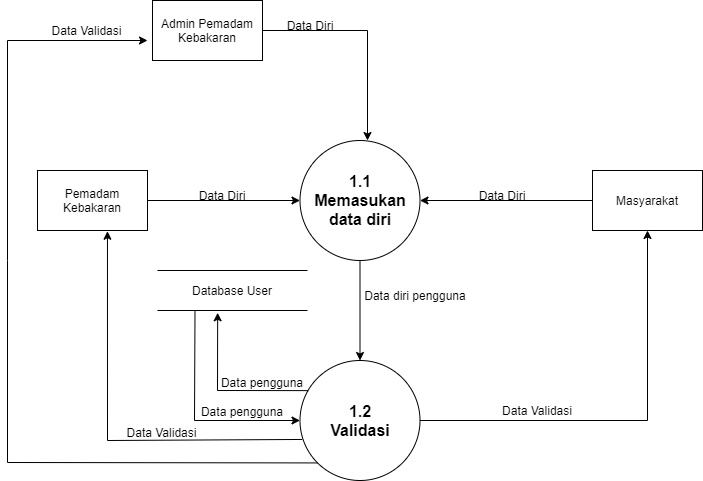

The diagram above was exported from draw.io. Its source (the exported page's mxGraphModel, read from the mxfile embedded in the PNG):
<mxGraphModel dx="2954" dy="36" grid="1" gridSize="10" guides="1" tooltips="1" connect="1" arrows="1" fold="1" page="1" pageScale="1" pageWidth="850" pageHeight="1100" math="0" shadow="0">
  <root>
    <mxCell id="0" />
    <mxCell id="1" parent="0" />
    <mxCell id="a0VpVSXtVXBkmJPN0W6v-84" value="&lt;font style=&quot;font-size: 16px&quot;&gt;&lt;b&gt;1.1&lt;br&gt;Memasukan data diri&lt;/b&gt;&lt;b&gt;&lt;br&gt;&lt;/b&gt;&lt;/font&gt;" style="ellipse;whiteSpace=wrap;html=1;aspect=fixed;fontSize=8;" vertex="1" parent="1">
      <mxGeometry x="52.5" y="1580" width="120" height="120" as="geometry" />
    </mxCell>
    <mxCell id="a0VpVSXtVXBkmJPN0W6v-85" value="Pemadam Kebakaran" style="rounded=0;whiteSpace=wrap;html=1;" vertex="1" parent="1">
      <mxGeometry x="-210" y="1610" width="110" height="60" as="geometry" />
    </mxCell>
    <mxCell id="a0VpVSXtVXBkmJPN0W6v-86" value="" style="endArrow=classic;html=1;rounded=0;entryX=0;entryY=0.5;entryDx=0;entryDy=0;exitX=1;exitY=0.5;exitDx=0;exitDy=0;" edge="1" parent="1" source="a0VpVSXtVXBkmJPN0W6v-85" target="a0VpVSXtVXBkmJPN0W6v-84">
      <mxGeometry width="50" height="50" relative="1" as="geometry">
        <mxPoint x="-160" y="1680" as="sourcePoint" />
        <mxPoint x="-110" y="1630" as="targetPoint" />
      </mxGeometry>
    </mxCell>
    <mxCell id="a0VpVSXtVXBkmJPN0W6v-87" value="Masyarakat" style="rounded=0;whiteSpace=wrap;html=1;" vertex="1" parent="1">
      <mxGeometry x="345" y="1610" width="110" height="60" as="geometry" />
    </mxCell>
    <mxCell id="a0VpVSXtVXBkmJPN0W6v-88" value="&lt;font style=&quot;font-size: 16px&quot;&gt;&lt;b&gt;1.2&lt;br&gt;Validasi&lt;/b&gt;&lt;b&gt;&lt;br&gt;&lt;/b&gt;&lt;/font&gt;" style="ellipse;whiteSpace=wrap;html=1;aspect=fixed;fontSize=8;" vertex="1" parent="1">
      <mxGeometry x="52.5" y="1800" width="120" height="120" as="geometry" />
    </mxCell>
    <mxCell id="a0VpVSXtVXBkmJPN0W6v-89" value="" style="endArrow=classic;html=1;rounded=0;entryX=0.5;entryY=0;entryDx=0;entryDy=0;exitX=0.5;exitY=1;exitDx=0;exitDy=0;" edge="1" parent="1" source="a0VpVSXtVXBkmJPN0W6v-84" target="a0VpVSXtVXBkmJPN0W6v-88">
      <mxGeometry width="50" height="50" relative="1" as="geometry">
        <mxPoint x="-20" y="1740" as="sourcePoint" />
        <mxPoint x="30" y="1690" as="targetPoint" />
      </mxGeometry>
    </mxCell>
    <mxCell id="a0VpVSXtVXBkmJPN0W6v-90" value="" style="endArrow=classic;html=1;rounded=0;entryX=1;entryY=0.5;entryDx=0;entryDy=0;exitX=0;exitY=0.5;exitDx=0;exitDy=0;" edge="1" parent="1" source="a0VpVSXtVXBkmJPN0W6v-87" target="a0VpVSXtVXBkmJPN0W6v-84">
      <mxGeometry width="50" height="50" relative="1" as="geometry">
        <mxPoint x="270" y="1730" as="sourcePoint" />
        <mxPoint x="320" y="1680" as="targetPoint" />
      </mxGeometry>
    </mxCell>
    <mxCell id="a0VpVSXtVXBkmJPN0W6v-91" value="Data Diri" style="text;html=1;strokeColor=none;fillColor=none;align=center;verticalAlign=middle;whiteSpace=wrap;rounded=0;" vertex="1" parent="1">
      <mxGeometry x="-60" y="1630" width="70" height="10" as="geometry" />
    </mxCell>
    <mxCell id="a0VpVSXtVXBkmJPN0W6v-92" value="Data Diri" style="text;html=1;strokeColor=none;fillColor=none;align=center;verticalAlign=middle;whiteSpace=wrap;rounded=0;" vertex="1" parent="1">
      <mxGeometry x="220" y="1630" width="70" height="10" as="geometry" />
    </mxCell>
    <mxCell id="a0VpVSXtVXBkmJPN0W6v-93" value="Data diri pengguna" style="text;html=1;strokeColor=none;fillColor=none;align=center;verticalAlign=middle;whiteSpace=wrap;rounded=0;" vertex="1" parent="1">
      <mxGeometry x="112.5" y="1730" width="110" height="10" as="geometry" />
    </mxCell>
    <mxCell id="a0VpVSXtVXBkmJPN0W6v-94" value="" style="shape=partialRectangle;whiteSpace=wrap;html=1;left=0;right=0;fillColor=none;fontSize=8;" vertex="1" parent="1">
      <mxGeometry x="-90" y="1710" width="150" height="40" as="geometry" />
    </mxCell>
    <mxCell id="a0VpVSXtVXBkmJPN0W6v-95" value="Database User" style="text;html=1;strokeColor=none;fillColor=none;align=center;verticalAlign=middle;whiteSpace=wrap;rounded=0;" vertex="1" parent="1">
      <mxGeometry x="-70" y="1725" width="110" height="10" as="geometry" />
    </mxCell>
    <mxCell id="a0VpVSXtVXBkmJPN0W6v-96" value="Data pengguna" style="text;html=1;strokeColor=none;fillColor=none;align=center;verticalAlign=middle;whiteSpace=wrap;rounded=0;" vertex="1" parent="1">
      <mxGeometry x="-55" y="1820" width="140" as="geometry" />
    </mxCell>
    <mxCell id="a0VpVSXtVXBkmJPN0W6v-97" value="" style="endArrow=classic;html=1;rounded=0;entryX=0.5;entryY=1;entryDx=0;entryDy=0;exitX=1;exitY=0.5;exitDx=0;exitDy=0;" edge="1" parent="1" source="a0VpVSXtVXBkmJPN0W6v-88" target="a0VpVSXtVXBkmJPN0W6v-87">
      <mxGeometry width="50" height="50" relative="1" as="geometry">
        <mxPoint x="200" y="1900" as="sourcePoint" />
        <mxPoint x="250" y="1850" as="targetPoint" />
        <Array as="points">
          <mxPoint x="400" y="1860" />
        </Array>
      </mxGeometry>
    </mxCell>
    <mxCell id="a0VpVSXtVXBkmJPN0W6v-98" value="" style="endArrow=classic;html=1;rounded=0;entryX=0.636;entryY=1.012;entryDx=0;entryDy=0;exitX=0.019;exitY=0.658;exitDx=0;exitDy=0;exitPerimeter=0;entryPerimeter=0;" edge="1" parent="1" source="a0VpVSXtVXBkmJPN0W6v-88" target="a0VpVSXtVXBkmJPN0W6v-85">
      <mxGeometry width="50" height="50" relative="1" as="geometry">
        <mxPoint x="50" y="1870" as="sourcePoint" />
        <mxPoint x="-250" y="1870" as="targetPoint" />
        <Array as="points">
          <mxPoint x="-140" y="1880" />
        </Array>
      </mxGeometry>
    </mxCell>
    <mxCell id="a0VpVSXtVXBkmJPN0W6v-99" value="Data Validasi" style="text;html=1;strokeColor=none;fillColor=none;align=center;verticalAlign=middle;whiteSpace=wrap;rounded=0;" vertex="1" parent="1">
      <mxGeometry x="-130" y="1867" width="88.5" height="10" as="geometry" />
    </mxCell>
    <mxCell id="a0VpVSXtVXBkmJPN0W6v-100" value="Data Validasi" style="text;html=1;strokeColor=none;fillColor=none;align=center;verticalAlign=middle;whiteSpace=wrap;rounded=0;" vertex="1" parent="1">
      <mxGeometry x="230" y="1845" width="120" height="10" as="geometry" />
    </mxCell>
    <mxCell id="a0VpVSXtVXBkmJPN0W6v-101" value="Admin Pemadam Kebakaran" style="rounded=0;whiteSpace=wrap;html=1;" vertex="1" parent="1">
      <mxGeometry x="-95" y="1440" width="110" height="60" as="geometry" />
    </mxCell>
    <mxCell id="a0VpVSXtVXBkmJPN0W6v-102" value="" style="endArrow=classic;html=1;rounded=0;fontSize=8;exitX=1;exitY=0.5;exitDx=0;exitDy=0;" edge="1" parent="1" source="a0VpVSXtVXBkmJPN0W6v-101">
      <mxGeometry width="50" height="50" relative="1" as="geometry">
        <mxPoint x="180" y="1530" as="sourcePoint" />
        <mxPoint x="120" y="1580" as="targetPoint" />
        <Array as="points">
          <mxPoint x="120" y="1470" />
        </Array>
      </mxGeometry>
    </mxCell>
    <mxCell id="a0VpVSXtVXBkmJPN0W6v-103" value="Data Diri" style="text;html=1;strokeColor=none;fillColor=none;align=center;verticalAlign=middle;whiteSpace=wrap;rounded=0;" vertex="1" parent="1">
      <mxGeometry x="28" y="1460" width="70" height="10" as="geometry" />
    </mxCell>
    <mxCell id="a0VpVSXtVXBkmJPN0W6v-104" value="" style="endArrow=classic;html=1;rounded=0;fontSize=8;entryX=0.401;entryY=1.057;entryDx=0;entryDy=0;exitX=0.068;exitY=0.251;exitDx=0;exitDy=0;exitPerimeter=0;entryPerimeter=0;" edge="1" parent="1" source="a0VpVSXtVXBkmJPN0W6v-88" target="a0VpVSXtVXBkmJPN0W6v-94">
      <mxGeometry width="50" height="50" relative="1" as="geometry">
        <mxPoint x="70" y="1820" as="sourcePoint" />
        <mxPoint x="10" y="1770" as="targetPoint" />
        <Array as="points">
          <mxPoint x="-30" y="1830" />
        </Array>
      </mxGeometry>
    </mxCell>
    <mxCell id="a0VpVSXtVXBkmJPN0W6v-105" value="" style="endArrow=classic;html=1;rounded=0;fontSize=8;exitX=0.25;exitY=1;exitDx=0;exitDy=0;entryX=0;entryY=0.5;entryDx=0;entryDy=0;" edge="1" parent="1" source="a0VpVSXtVXBkmJPN0W6v-94" target="a0VpVSXtVXBkmJPN0W6v-88">
      <mxGeometry width="50" height="50" relative="1" as="geometry">
        <mxPoint x="-110" y="1850" as="sourcePoint" />
        <mxPoint x="-10" y="1860" as="targetPoint" />
        <Array as="points">
          <mxPoint x="-53" y="1860" />
        </Array>
      </mxGeometry>
    </mxCell>
    <mxCell id="a0VpVSXtVXBkmJPN0W6v-106" value="Data pengguna" style="text;html=1;strokeColor=none;fillColor=none;align=center;verticalAlign=middle;whiteSpace=wrap;rounded=0;" vertex="1" parent="1">
      <mxGeometry x="-75" y="1849" width="140" as="geometry" />
    </mxCell>
    <mxCell id="a0VpVSXtVXBkmJPN0W6v-107" value="" style="endArrow=classic;html=1;rounded=0;fontSize=8;exitX=0;exitY=1;exitDx=0;exitDy=0;" edge="1" parent="1" source="a0VpVSXtVXBkmJPN0W6v-88">
      <mxGeometry width="50" height="50" relative="1" as="geometry">
        <mxPoint x="-190" y="2020" as="sourcePoint" />
        <mxPoint x="-100" y="1480" as="targetPoint" />
        <Array as="points">
          <mxPoint x="-240" y="1902" />
          <mxPoint x="-240" y="1700" />
          <mxPoint x="-240" y="1480" />
        </Array>
      </mxGeometry>
    </mxCell>
    <mxCell id="a0VpVSXtVXBkmJPN0W6v-108" value="Data Validasi" style="text;html=1;strokeColor=none;fillColor=none;align=center;verticalAlign=middle;whiteSpace=wrap;rounded=0;" vertex="1" parent="1">
      <mxGeometry x="-205" y="1465" width="88.5" height="10" as="geometry" />
    </mxCell>
  </root>
</mxGraphModel>